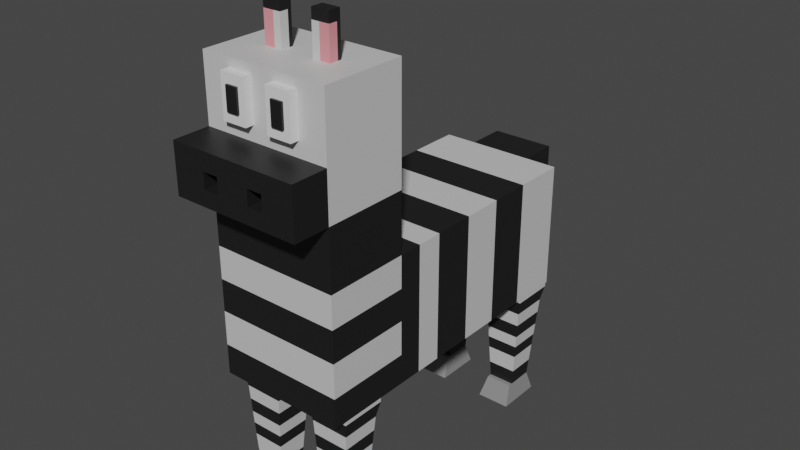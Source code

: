 # Source: Zebra.blend  (saved by Blender 2.91.10; exported with 4.5.12 LTS)
import bpy
from mathutils import Matrix  # noqa: F401  (used for matrix-valued properties, if any)

bpy.ops.wm.read_factory_settings(use_empty=True)
scene = bpy.context.scene
scene.name = 'Scene'

# ---- collections
col_collection = bpy.data.collections.new('Collection'); scene.collection.children.link(col_collection)

# ---- materials (node trees are filled in below, after node groups)
mat_material_001 = bpy.data.materials.new('Material.001')
mat_material_001.use_transparent_shadow = False
mat_material_002 = bpy.data.materials.new('Material.002')
mat_material_002.use_transparent_shadow = False
mat_material_004 = bpy.data.materials.new('Material.004')
mat_material_004.use_transparent_shadow = False
mat_material_003 = bpy.data.materials.new('Material.003')
mat_material_003.use_transparent_shadow = False
mat_material_005 = bpy.data.materials.new('Material.005')
mat_material_005.use_transparent_shadow = False

# ---- material node trees
mat_material_001.use_nodes = True; mat_material_001.node_tree.nodes.clear()
_N = mat_material_001.node_tree.nodes; _L = mat_material_001.node_tree.links
n0 = _N.new('ShaderNodeBsdfPrincipled'); n0.name = 'Principled BSDF'; n0.location = (10, 300)
n0.distribution = 'GGX'
n0.subsurface_method = 'BURLEY'
n0.inputs[0].default_value = (0.01109, 0.01109, 0.01109, 1.0)
n0.inputs[3].default_value = 1.45
n0.inputs[27].default_value = (0.0, 0.0, 0.0, 1.0)
n0.inputs[28].default_value = 1.0
n1 = _N.new('ShaderNodeOutputMaterial'); n1.name = 'Material Output'; n1.location = (300, 300)
_L.new(n0.outputs[0], n1.inputs[0])
n1.is_active_output = True
mat_material_002.use_nodes = True; mat_material_002.node_tree.nodes.clear()
_N = mat_material_002.node_tree.nodes; _L = mat_material_002.node_tree.links
n0 = _N.new('ShaderNodeBsdfPrincipled'); n0.name = 'Principled BSDF'; n0.location = (10, 300)
n0.distribution = 'GGX'
n0.subsurface_method = 'BURLEY'
n0.inputs[0].default_value = (0.6267, 0.6267, 0.6267, 1.0)
n0.inputs[3].default_value = 1.45
n0.inputs[27].default_value = (0.0, 0.0, 0.0, 1.0)
n0.inputs[28].default_value = 1.0
n1 = _N.new('ShaderNodeOutputMaterial'); n1.name = 'Material Output'; n1.location = (300, 300)
_L.new(n0.outputs[0], n1.inputs[0])
n1.is_active_output = True
mat_material_004.use_nodes = True; mat_material_004.node_tree.nodes.clear()
_N = mat_material_004.node_tree.nodes; _L = mat_material_004.node_tree.links
n0 = _N.new('ShaderNodeBsdfPrincipled'); n0.name = 'Principled BSDF'; n0.location = (10, 300)
n0.distribution = 'GGX'
n0.subsurface_method = 'BURLEY'
n0.inputs[0].default_value = (0.2529, 0.2529, 0.2529, 1.0)
n0.inputs[3].default_value = 1.45
n0.inputs[27].default_value = (0.0, 0.0, 0.0, 1.0)
n0.inputs[28].default_value = 1.0
n1 = _N.new('ShaderNodeOutputMaterial'); n1.name = 'Material Output'; n1.location = (300, 300)
_L.new(n0.outputs[0], n1.inputs[0])
n1.is_active_output = True
mat_material_003.use_nodes = True; mat_material_003.node_tree.nodes.clear()
_N = mat_material_003.node_tree.nodes; _L = mat_material_003.node_tree.links
n0 = _N.new('ShaderNodeBsdfPrincipled'); n0.name = 'Principled BSDF'; n0.location = (10, 300)
n0.distribution = 'GGX'
n0.subsurface_method = 'BURLEY'
n0.inputs[3].default_value = 1.45
n0.inputs[27].default_value = (0.0, 0.0, 0.0, 1.0)
n0.inputs[28].default_value = 1.0
n1 = _N.new('ShaderNodeOutputMaterial'); n1.name = 'Material Output'; n1.location = (300, 300)
_L.new(n0.outputs[0], n1.inputs[0])
n1.is_active_output = True
mat_material_005.use_nodes = True; mat_material_005.node_tree.nodes.clear()
_N = mat_material_005.node_tree.nodes; _L = mat_material_005.node_tree.links
n0 = _N.new('ShaderNodeBsdfPrincipled'); n0.name = 'Principled BSDF'; n0.location = (10, 300)
n0.distribution = 'GGX'
n0.subsurface_method = 'BURLEY'
n0.inputs[0].default_value = (0.8, 0.2815, 0.3072, 1.0)
n0.inputs[3].default_value = 1.45
n0.inputs[27].default_value = (0.0, 0.0, 0.0, 1.0)
n0.inputs[28].default_value = 1.0
n1 = _N.new('ShaderNodeOutputMaterial'); n1.name = 'Material Output'; n1.location = (300, 300)
_L.new(n0.outputs[0], n1.inputs[0])
n1.is_active_output = True

# ---- world
world_world = bpy.data.worlds.new('World'); scene.world = world_world
world_world.use_nodes = True; world_world.node_tree.nodes.clear()
_N = world_world.node_tree.nodes; _L = world_world.node_tree.links
n0 = _N.new('ShaderNodeOutputWorld'); n0.name = 'World Output'; n0.location = (300, 300)
n1 = _N.new('ShaderNodeBackground'); n1.name = 'Background'; n1.location = (10, 300)
n1.inputs[0].default_value = (0.05088, 0.05088, 0.05088, 1.0)
_L.new(n1.outputs[0], n0.inputs[0])
n0.is_active_output = True
world_world.color = (0.05088, 0.05088, 0.05088)
world_world.use_sun_shadow = False
world_world.sun_shadow_jitter_overblur = 0.0

# ---- meshes
me_cube_001 = bpy.data.meshes.new('Cube.001')
me_cube_001.from_pydata([(-0.4883, -1.15, 2.171), (-0.4883, -1.15, 2.41), (-0.249, -1.15, 2.171), (-0.249, -1.15, 2.41), (0.2578, -1.15, 2.171), (0.2578, -1.15, 2.41), (0.4972, -1.15, 2.171), (0.4972, -1.15, 2.41), (-1.0, -1.0, -1.0), (-1.0, -1.0, 1.0), (-1.0, 1.0, -1.0), (-1.0, 1.0, 1.0), (1.0, -1.0, -1.0), (1.0, -1.0, 1.0), (1.0, 1.0, -1.0), (1.0, 1.0, 1.0), (-1.0, -1.0, 0.0), (-1.0, 1.0, 0.0), (1.0, 1.0, 0.0), (1.0, -1.0, 0.0), (0.0, 1.0, -1.0), (0.0, 1.0, 1.0), (0.0, -1.0, -1.0), (0.0, -1.0, 1.0), (0.0, -1.0, 0.0), (0.0, 1.0, 0.0), (-0.5, 1.0, -1.0), (-0.5, -1.0, 1.0), (-0.5, -1.0, 0.0), (-0.5, 1.0, 1.0), (-0.5, -1.0, -1.0), (-0.5, 1.0, 0.0), (-1.0, -1.0, 0.5), (-1.0, 1.0, 0.5), (1.0, 1.0, 0.5), (1.0, -1.0, 0.5), (0.0, -1.0, 0.5), (0.0, 1.0, 0.5), (-0.5, 1.0, 0.5), (-0.5, -1.0, 0.5), (0.5, 1.0, 1.0), (0.5, -1.0, -1.0), (0.5, 1.0, 0.0), (0.5, 1.0, -1.0), (0.5, -1.0, 1.0), (0.5, -1.0, 0.0), (0.5, -1.0, 0.5), (0.5, 1.0, 0.5), (0.0, 1.256, 1.0), (0.0, 1.256, 0.5), (0.5, 1.256, 1.0), (0.5, 1.256, 0.5), (-0.5, 1.256, 1.0), (-0.5, 1.256, 0.5), (0.0, 1.128, 1.0), (0.5, 1.128, 1.0), (0.0, 1.128, 0.5), (-0.5, 1.128, 1.0), (-0.5, 1.128, 0.5), (0.5, 1.128, 0.5), (0.0, 1.226, -0.2868), (0.2706, 1.226, -0.2868), (-0.2706, 1.226, -0.2868), (0.0, 1.157, -0.2868), (-0.2706, 1.157, -0.2868), (0.2706, 1.157, -0.2868), (-1.0, -0.4621, -1.0), (-1.0, -0.4621, 1.0), (1.0, -0.4621, -1.0), (1.0, -0.4621, 1.0), (1.0, -0.4621, 0.0), (-1.0, -0.4621, 0.0), (0.0, -0.4621, 1.0), (0.0, -0.4621, -1.0), (-0.5, -0.4621, -1.0), (-0.5, -0.4621, 1.0), (1.0, -0.4621, 0.5), (-1.0, -0.4621, 0.5), (0.5, -0.4621, 1.0), (0.5, -0.4621, -1.0), (1.0, -0.4621, 2.683), (1.0, -1.0, 2.683), (-0.5, -1.0, 2.683), (-1.0, -1.0, 2.683), (0.5, -1.0, 2.683), (0.0, -1.0, 2.683), (0.0, -0.4621, 2.683), (-0.5, -0.4621, 2.683), (0.5, -0.4621, 2.683), (-1.0, -0.4621, 2.683), (1.0, -0.4621, 3.676), (1.0, -1.0, 3.676), (-0.5, -1.0, 3.676), (-1.0, -1.0, 3.676), (0.5, -1.0, 3.676), (0.0, -1.0, 3.676), (0.0, -0.4621, 3.676), (-0.5, -0.4621, 3.676), (0.5, -0.4621, 3.676), (-1.0, -0.4621, 3.676), (0.5, -0.4621, 1.929), (-1.0, -1.0, 1.929), (-0.5, -1.0, 1.929), (1.0, -0.4621, 1.929), (1.0, -1.0, 1.929), (0.0, -1.0, 1.929), (0.5, -1.0, 1.929), (-1.0, -0.4621, 1.929), (-0.5, -0.4621, 1.929), (0.0, -0.4621, 1.929), (-0.5, -1.232, 1.929), (-0.5, -1.232, 2.683), (-1.0, -1.232, 2.683), (0.5, -1.232, 2.683), (0.0, -1.232, 2.683), (1.0, -1.232, 2.683), (0.0, -1.232, 1.929), (0.5, -1.232, 1.929), (-1.0, -1.232, 1.929), (1.0, -1.232, 1.929), (0.2578, -1.232, 2.171), (0.2578, -1.232, 2.41), (0.4972, -1.232, 2.171), (0.4972, -1.232, 2.41), (-0.4883, -1.232, 2.171), (-0.4883, -1.232, 2.41), (-0.249, -1.232, 2.171), (-0.249, -1.232, 2.41), (-1.0, -0.6316, -1.0), (1.0, -0.6316, 1.0), (1.0, -0.6316, 0.0), (0.0, -0.6316, -1.0), (-0.5, -0.6316, -1.0), (1.0, -0.6316, 0.5), (0.5, -0.6316, -1.0), (-1.0, -0.6316, 1.0), (1.0, -0.6316, -1.0), (-1.0, -0.6316, 0.0), (-1.0, -0.6316, 0.5), (1.0, -0.6316, 2.683), (-1.0, -0.6316, 2.683), (1.0, -0.6316, 3.676), (0.0, -0.6316, 3.676), (-0.5, -0.6316, 3.676), (0.5, -0.6316, 3.676), (-1.0, -0.6316, 3.676), (-1.0, -0.6316, 1.929), (1.0, -0.6316, 1.929), (-1.0, -0.8158, -1.0), (1.0, -0.8158, 1.0), (1.0, -0.8158, 0.0), (0.0, -0.8158, -1.0), (-0.5, -0.8158, -1.0), (1.0, -0.8158, 0.5), (0.5, -0.8158, -1.0), (1.0, -0.8158, 2.683), (1.0, -0.8158, 3.676), (0.0, -0.8158, 3.676), (-0.5, -0.8158, 3.676), (0.5, -0.8158, 3.676), (1.0, -0.8158, 1.929), (-1.0, -0.8158, 1.0), (1.0, -0.8158, -1.0), (-1.0, -0.8158, 0.0), (-1.0, -0.8158, 0.5), (-1.0, -0.8158, 2.683), (-1.0, -0.8158, 3.676), (-1.0, -0.8158, 1.929), (-1.0, -0.8158, 3.676), (-1.0, -0.6316, 3.676), (-0.5, -0.6316, 3.676), (-0.5, -0.8158, 3.676), (-1.0, -0.1414, 1.0), (1.0, -0.1414, -1.0), (-1.0, -0.1414, 0.0), (-1.0, -0.1414, 0.5), (-1.0, -0.1414, -1.0), (1.0, -0.1414, 1.0), (1.0, -0.1414, 0.0), (0.0, -0.1414, 1.0), (0.0, -0.1414, -1.0), (-0.5, -0.1414, -1.0), (-0.5, -0.1414, 1.0), (1.0, -0.1414, 0.5), (0.5, -0.1414, 1.0), (0.5, -0.1414, -1.0), (-1.0, 0.1274, 1.0), (1.0, 0.1274, -1.0), (-1.0, 0.1274, 0.0), (-1.0, 0.1274, 0.5), (-1.0, 0.1274, -1.0), (1.0, 0.1274, 1.0), (1.0, 0.1274, 0.0), (0.0, 0.1274, 1.0), (0.0, 0.1274, -1.0), (-0.5, 0.1274, -1.0), (-0.5, 0.1274, 1.0), (1.0, 0.1274, 0.5), (0.5, 0.1274, 1.0), (0.5, 0.1274, -1.0), (-1.0, 0.3917, 1.0), (1.0, 0.3917, -1.0), (-1.0, 0.3917, 0.0), (-1.0, 0.3917, 0.5), (-1.0, 0.3917, -1.0), (1.0, 0.3917, 1.0), (1.0, 0.3917, 0.0), (0.0, 0.3917, 1.0), (0.0, 0.3917, -1.0), (-0.5, 0.3917, -1.0), (-0.5, 0.3917, 1.0), (1.0, 0.3917, 0.5), (0.5, 0.3917, 1.0), (0.5, 0.3917, -1.0), (-1.0, 0.6638, 1.0), (1.0, 0.6638, -1.0), (-1.0, 0.6638, 0.0), (-1.0, 0.6638, 0.5), (-1.0, 0.6638, -1.0), (1.0, 0.6638, 1.0), (1.0, 0.6638, 0.0), (0.0, 0.6638, 1.0), (0.0, 0.6638, -1.0), (-0.5, 0.6638, -1.0), (-0.5, 0.6638, 1.0), (1.0, 0.6638, 0.5), (0.5, 0.6638, 1.0), (0.5, 0.6638, -1.0), (-1.0, -0.3092, -1.0), (1.0, -0.3092, 1.0), (1.0, -0.3092, 0.0), (0.0, -0.3092, 1.0), (0.0, -0.3092, -1.0), (-0.5, -0.3092, -1.0), (-0.5, -0.3092, 1.0), (1.0, -0.3092, 0.5), (0.5, -0.3092, 1.0), (0.5, -0.3092, -1.0), (-1.0, -0.3092, 1.0), (1.0, -0.3092, -1.0), (-1.0, -0.3092, 0.0), (-1.0, -0.3092, 0.5), (-1.0, 1.0, -0.5333), (1.0, 1.0, -0.5333), (1.0, -1.0, -0.5333), (-1.0, -1.0, -0.5333), (0.0, 1.0, -0.5333), (0.0, -1.0, -0.5333), (-0.5, 1.0, -0.5333), (-0.5, -1.0, -0.5333), (0.5, -1.0, -0.5333), (0.5, 1.0, -0.5333), (-1.0, -0.4621, -0.5333), (1.0, -0.4621, -0.5333), (-1.0, -0.6316, -0.5333), (1.0, -0.6316, -0.5333), (-1.0, -0.8158, -0.5333), (1.0, -0.8158, -0.5333), (1.0, -0.1414, -0.5333), (-1.0, -0.1414, -0.5333), (1.0, 0.1274, -0.5333), (-1.0, 0.1274, -0.5333), (1.0, 0.3917, -0.5333), (-1.0, 0.3917, -0.5333), (1.0, 0.6638, -0.5333), (-1.0, 0.6638, -0.5333), (-1.0, -0.3092, -0.5333), (1.0, -0.3092, -0.5333)], [], [(217, 214, 11, 33), (47, 40, 15, 34), (153, 149, 13, 35), (39, 27, 9, 32), (154, 162, 12, 41), (102, 105, 116, 110), (249, 28, 16, 245), (257, 150, 19, 244), (251, 42, 18, 243), (265, 216, 17, 242), (248, 31, 25, 246), (250, 45, 24, 247), (147, 103, 80, 139), (152, 151, 22, 30), (46, 44, 23, 36), (58, 57, 52, 53), (33, 11, 29, 38), (148, 152, 30, 8), (242, 17, 31, 248), (247, 24, 28, 249), (103, 100, 88, 80), (36, 23, 27, 39), (24, 36, 39, 28), (17, 33, 38, 31), (31, 38, 37, 25), (45, 46, 36, 24), (28, 39, 32, 16), (150, 153, 35, 19), (42, 47, 34, 18), (216, 217, 33, 17), (25, 37, 47, 42), (19, 35, 46, 45), (35, 13, 44, 46), (82, 83, 112, 111), (244, 19, 45, 250), (246, 25, 42, 251), (151, 154, 41, 22), (56, 58, 64, 63), (54, 55, 50, 48), (49, 48, 50, 51), (51, 59, 65, 61), (55, 59, 51, 50), (40, 47, 59, 55), (21, 40, 55, 54), (58, 53, 62, 64), (49, 51, 61, 60), (232, 237, 79, 73), (229, 236, 78, 69), (137, 138, 77, 71), (230, 235, 76, 70), (231, 234, 75, 72), (228, 233, 74, 66), (233, 232, 73, 74), (236, 231, 72, 78), (254, 137, 71, 252), (267, 230, 70, 253), (234, 238, 67, 75), (237, 239, 68, 79), (235, 229, 69, 76), (138, 135, 67, 77), (165, 83, 93, 166), (83, 82, 92, 93), (88, 86, 96, 98), (82, 85, 95, 92), (85, 82, 111, 114), (105, 106, 117, 116), (108, 107, 89, 87), (100, 109, 86, 88), (167, 101, 83, 165), (109, 108, 87, 86), (158, 166, 93, 92), (159, 157, 95, 94), (157, 158, 92, 95), (156, 159, 94, 91), (87, 89, 99, 97), (85, 84, 94, 95), (80, 88, 98, 90), (84, 81, 91, 94), (86, 87, 97, 96), (139, 80, 90, 141), (72, 75, 108, 109), (161, 9, 101, 167), (78, 72, 109, 100), (75, 67, 107, 108), (44, 13, 104, 106), (23, 44, 106, 105), (9, 27, 102, 101), (69, 78, 100, 103), (129, 69, 103, 147), (27, 23, 105, 102), (118, 110, 111, 112), (117, 119, 115, 113), (101, 102, 110, 118), (84, 85, 114, 113), (81, 84, 113, 115), (106, 104, 119, 117), (104, 81, 115, 119), (83, 101, 118, 112), (4, 5, 121, 120), (5, 4, 6, 7), (123, 7, 6, 122), (122, 6, 4, 120), (121, 5, 7, 123), (53, 52, 48, 49), (53, 49, 60, 62), (57, 54, 48, 52), (37, 38, 58, 56), (29, 21, 54, 57), (47, 37, 56, 59), (38, 29, 57, 58), (65, 63, 60, 61), (63, 64, 62, 60), (59, 56, 63, 65), (122, 117, 113, 123), (123, 113, 114, 116, 117, 122, 120, 121), (124, 0, 1, 125), (1, 0, 2, 3), (127, 3, 2, 126), (126, 2, 0, 124), (1, 3, 127, 125), (125, 111, 110, 124), (124, 110, 116, 114, 111, 125, 127, 126), (149, 129, 147, 160), (67, 135, 146, 107), (155, 139, 141, 156), (90, 98, 144, 141), (96, 97, 143, 142), (98, 96, 142, 144), (97, 99, 145, 143), (107, 146, 140, 89), (89, 140, 145, 99), (164, 161, 135, 138), (256, 163, 137, 254), (163, 164, 138, 137), (73, 79, 134, 131), (70, 76, 133, 130), (66, 74, 132, 128), (74, 73, 131, 132), (160, 147, 139, 155), (253, 70, 130, 255), (79, 68, 136, 134), (76, 69, 129, 133), (104, 160, 155, 81), (16, 32, 164, 163), (245, 16, 163, 256), (32, 9, 161, 164), (81, 155, 156, 91), (13, 149, 160, 104), (135, 161, 167, 146), (141, 144, 159, 156), (142, 143, 158, 157), (144, 142, 157, 159), (145, 166, 168, 169), (146, 167, 165, 140), (140, 165, 166, 145), (131, 134, 154, 151), (130, 133, 153, 150), (128, 132, 152, 148), (132, 131, 151, 152), (255, 130, 150, 257), (134, 136, 162, 154), (133, 129, 149, 153), (170, 169, 168, 171), (158, 143, 170, 171), (143, 145, 169, 170), (166, 158, 171, 168), (197, 191, 177, 183), (199, 187, 173, 185), (196, 186, 172, 182), (260, 192, 178, 258), (198, 193, 179, 184), (195, 194, 180, 181), (190, 195, 181, 176), (193, 196, 182, 179), (192, 197, 183, 178), (191, 198, 184, 177), (194, 199, 185, 180), (240, 241, 175, 174), (266, 240, 174, 259), (241, 238, 172, 175), (208, 213, 199, 194), (205, 212, 198, 191), (206, 211, 197, 192), (207, 210, 196, 193), (204, 209, 195, 190), (209, 208, 194, 195), (212, 207, 193, 198), (262, 206, 192, 260), (210, 200, 186, 196), (213, 201, 187, 199), (211, 205, 191, 197), (174, 175, 189, 188), (259, 174, 188, 261), (175, 172, 186, 189), (225, 219, 205, 211), (227, 215, 201, 213), (224, 214, 200, 210), (264, 220, 206, 262), (226, 221, 207, 212), (223, 222, 208, 209), (218, 223, 209, 204), (221, 224, 210, 207), (220, 225, 211, 206), (219, 226, 212, 205), (222, 227, 213, 208), (188, 189, 203, 202), (261, 188, 202, 263), (189, 186, 200, 203), (20, 43, 227, 222), (15, 40, 226, 219), (18, 34, 225, 220), (21, 29, 224, 221), (10, 26, 223, 218), (26, 20, 222, 223), (40, 21, 221, 226), (243, 18, 220, 264), (29, 11, 214, 224), (43, 14, 215, 227), (34, 15, 219, 225), (202, 203, 217, 216), (263, 202, 216, 265), (203, 200, 214, 217), (77, 67, 238, 241), (252, 71, 240, 266), (71, 77, 241, 240), (183, 177, 229, 235), (185, 173, 239, 237), (182, 172, 238, 234), (258, 178, 230, 267), (184, 179, 231, 236), (181, 180, 232, 233), (176, 181, 233, 228), (179, 182, 234, 231), (178, 183, 235, 230), (177, 184, 236, 229), (180, 185, 237, 232), (173, 258, 267, 239), (66, 252, 266, 228), (204, 263, 265, 218), (14, 243, 264, 215), (190, 261, 263, 204), (215, 264, 262, 201), (176, 259, 261, 190), (201, 262, 260, 187), (228, 266, 259, 176), (187, 260, 258, 173), (136, 255, 257, 162), (8, 245, 256, 148), (68, 253, 255, 136), (148, 256, 254, 128), (239, 267, 253, 68), (128, 254, 252, 66), (20, 246, 251, 43), (12, 244, 250, 41), (22, 247, 249, 30), (10, 242, 248, 26), (41, 250, 247, 22), (26, 248, 246, 20), (218, 265, 242, 10), (43, 251, 243, 14), (162, 257, 244, 12), (30, 249, 245, 8)])
me_cube_001.polygons.foreach_set('material_index', [1, 1, 1, 1, 0, 0, 1, 1, 1, 1, 1, 1, 1, 0, 1, 0, 1, 0, 1, 1, 1, 1, 0, 0, 0, 0, 0, 0, 0, 1, 0, 0, 1, 0, 1, 1, 0, 0, 0, 0, 0, 0, 0, 0, 0, 0, 0, 0, 0, 0, 0, 0, 0, 0, 1, 0, 0, 0, 0, 1, 1, 1, 1, 1, 0, 0, 1, 1, 1, 1, 1, 1, 1, 1, 1, 1, 1, 1, 1, 1, 0, 0, 0, 0, 0, 0, 0, 0, 0, 0, 0, 0, 0, 0, 0, 0, 0, 0, 0, 0, 0, 0, 0, 0, 0, 0, 0, 0, 0, 0, 0, 0, 0, 0, 0, 0, 0, 0, 0, 0, 0, 0, 0, 0, 1, 1, 1, 1, 1, 1, 1, 1, 1, 0, 0, 0, 0, 0, 1, 1, 0, 1, 1, 0, 1, 1, 1, 0, 0, 1, 1, 1, 0, 1, 1, 0, 0, 0, 0, 1, 0, 1, 1, 1, 0, 1, 0, 0, 0, 0, 0, 0, 0, 0, 0, 0, 0, 1, 1, 1, 1, 1, 1, 1, 1, 1, 1, 1, 1, 1, 1, 0, 0, 0, 0, 0, 0, 0, 0, 0, 0, 0, 0, 0, 0, 1, 1, 1, 1, 1, 1, 1, 0, 1, 1, 1, 1, 1, 1, 0, 0, 0, 0, 0, 0, 1, 1, 1, 1, 1, 1, 1, 1, 1, 1, 1, 1, 0, 0, 1, 1, 0, 0, 1, 1, 0, 0, 0, 0, 0, 0, 0, 0, 0, 0, 0, 0, 0, 1, 0, 0, 0])
_uv = me_cube_001.uv_layers.new(name='UVMap')
_uv.uv.foreach_set('vector', [0.5625, 0.208, 0.625, 0.208, 0.625, 0.25, 0.5625, 0.25, 0.5625, 0.4375, 0.625, 0.4375, 0.625, 0.5, 0.5625, 0.5, 0.5625, 0.727, 0.625, 0.727, 0.625, 0.75, 0.5625, 0.75, 0.5625, 0.9375, 0.625, 0.9375, 0.625, 1.0, 0.5625, 1.0, 0.3125, 0.727, 0.375, 0.727, 0.375, 0.75, 0.3125, 0.75, 0.625, 0.9375, 0.625, 0.875, 0.625, 0.875, 0.625, 0.9375, 0.4333, 0.9375, 0.5, 0.9375, 0.5, 1.0, 0.4333, 1.0, 0.4333, 0.727, 0.5, 0.727, 0.5, 0.75, 0.4333, 0.75, 0.4333, 0.4375, 0.5, 0.4375, 0.5, 0.5, 0.4333, 0.5, 0.4333, 0.208, 0.5, 0.208, 0.5, 0.25, 0.4333, 0.25, 0.4333, 0.3125, 0.5, 0.3125, 0.5, 0.375, 0.4333, 0.375, 0.4333, 0.8125, 0.5, 0.8125, 0.5, 0.875, 0.4333, 0.875, 0.625, 0.7039, 0.625, 0.6828, 0.625, 0.6828, 0.625, 0.7039, 0.1875, 0.727, 0.25, 0.727, 0.25, 0.75, 0.1875, 0.75, 0.5625, 0.8125, 0.625, 0.8125, 0.625, 0.875, 0.5625, 0.875, 0.5625, 0.3125, 0.625, 0.3125, 0.625, 0.3125, 0.5625, 0.3125, 0.5625, 0.25, 0.625, 0.25, 0.625, 0.3125, 0.5625, 0.3125, 0.125, 0.727, 0.1875, 0.727, 0.1875, 0.75, 0.125, 0.75, 0.4333, 0.25, 0.5, 0.25, 0.5, 0.3125, 0.4333, 0.3125, 0.4333, 0.875, 0.5, 0.875, 0.5, 0.9375, 0.4333, 0.9375, 0.625, 0.6828, 0.6875, 0.6828, 0.6875, 0.6828, 0.625, 0.6828, 0.5625, 0.875, 0.625, 0.875, 0.625, 0.9375, 0.5625, 0.9375, 0.5, 0.875, 0.5625, 0.875, 0.5625, 0.9375, 0.5, 0.9375, 0.5, 0.25, 0.5625, 0.25, 0.5625, 0.3125, 0.5, 0.3125, 0.5, 0.3125, 0.5625, 0.3125, 0.5625, 0.375, 0.5, 0.375, 0.5, 0.8125, 0.5625, 0.8125, 0.5625, 0.875, 0.5, 0.875, 0.5, 0.9375, 0.5625, 0.9375, 0.5625, 1.0, 0.5, 1.0, 0.5, 0.727, 0.5625, 0.727, 0.5625, 0.75, 0.5, 0.75, 0.5, 0.4375, 0.5625, 0.4375, 0.5625, 0.5, 0.5, 0.5, 0.5, 0.208, 0.5625, 0.208, 0.5625, 0.25, 0.5, 0.25, 0.5, 0.375, 0.5625, 0.375, 0.5625, 0.4375, 0.5, 0.4375, 0.5, 0.75, 0.5625, 0.75, 0.5625, 0.8125, 0.5, 0.8125, 0.5625, 0.75, 0.625, 0.75, 0.625, 0.8125, 0.5625, 0.8125, 0.625, 0.9375, 0.625, 1.0, 0.625, 1.0, 0.625, 0.9375, 0.4333, 0.75, 0.5, 0.75, 0.5, 0.8125, 0.4333, 0.8125, 0.4333, 0.375, 0.5, 0.375, 0.5, 0.4375, 0.4333, 0.4375, 0.25, 0.727, 0.3125, 0.727, 0.3125, 0.75, 0.25, 0.75, 0.5625, 0.375, 0.5625, 0.3125, 0.5625, 0.3125, 0.5625, 0.375, 0.75, 0.5, 0.6875, 0.5, 0.6875, 0.5, 0.75, 0.5, 0.5625, 0.375, 0.625, 0.375, 0.625, 0.4375, 0.5625, 0.4375, 0.5625, 0.4375, 0.5625, 0.4375, 0.5625, 0.4375, 0.5625, 0.4375, 0.625, 0.4375, 0.5625, 0.4375, 0.5625, 0.4375, 0.625, 0.4375, 0.625, 0.4375, 0.5625, 0.4375, 0.5625, 0.4375, 0.625, 0.4375, 0.75, 0.5, 0.6875, 0.5, 0.6875, 0.5, 0.75, 0.5, 0.5625, 0.3125, 0.5625, 0.3125, 0.5625, 0.3125, 0.5625, 0.3125, 0.5625, 0.375, 0.5625, 0.4375, 0.5625, 0.4375, 0.5625, 0.375, 0.25, 0.6636, 0.3125, 0.6636, 0.3125, 0.6828, 0.25, 0.6828, 0.625, 0.6636, 0.6875, 0.6636, 0.6875, 0.6828, 0.625, 0.6828, 0.5, 0.04605, 0.5625, 0.04605, 0.5625, 0.06724, 0.5, 0.06724, 0.5, 0.6636, 0.5625, 0.6636, 0.5625, 0.6828, 0.5, 0.6828, 0.75, 0.6636, 0.8125, 0.6636, 0.8125, 0.6828, 0.75, 0.6828, 0.125, 0.6636, 0.1875, 0.6636, 0.1875, 0.6828, 0.125, 0.6828, 0.1875, 0.6636, 0.25, 0.6636, 0.25, 0.6828, 0.1875, 0.6828, 0.6875, 0.6636, 0.75, 0.6636, 0.75, 0.6828, 0.6875, 0.6828, 0.4333, 0.04605, 0.5, 0.04605, 0.5, 0.06724, 0.4333, 0.06724, 0.4333, 0.6636, 0.5, 0.6636, 0.5, 0.6828, 0.4333, 0.6828, 0.8125, 0.6636, 0.875, 0.6636, 0.875, 0.6828, 0.8125, 0.6828, 0.3125, 0.6636, 0.375, 0.6636, 0.375, 0.6828, 0.3125, 0.6828, 0.5625, 0.6636, 0.625, 0.6636, 0.625, 0.6828, 0.5625, 0.6828, 0.5625, 0.04605, 0.625, 0.04605, 0.625, 0.06724, 0.5625, 0.06724, 0.625, 0.02303, 0.625, 0.0, 0.625, 0.0, 0.625, 0.02303, 0.625, 1.0, 0.625, 0.9375, 0.625, 0.9375, 0.625, 1.0, 0.6875, 0.6828, 0.75, 0.6828, 0.75, 0.6828, 0.6875, 0.6828, 0.625, 0.9375, 0.625, 0.875, 0.625, 0.875, 0.625, 0.9375, 0.625, 0.875, 0.625, 0.9375, 0.625, 0.9375, 0.625, 0.875, 0.625, 0.875, 0.625, 0.8125, 0.625, 0.8125, 0.625, 0.875, 0.8125, 0.6828, 0.875, 0.6828, 0.875, 0.6828, 0.8125, 0.6828, 0.6875, 0.6828, 0.75, 0.6828, 0.75, 0.6828, 0.6875, 0.6828, 0.625, 0.02303, 0.625, 0.0, 0.625, 0.0, 0.625, 0.02303, 0.75, 0.6828, 0.8125, 0.6828, 0.8125, 0.6828, 0.75, 0.6828, 0.8125, 0.727, 0.875, 0.727, 0.875, 0.75, 0.8125, 0.75, 0.6875, 0.727, 0.75, 0.727, 0.75, 0.75, 0.6875, 0.75, 0.75, 0.727, 0.8125, 0.727, 0.8125, 0.75, 0.75, 0.75, 0.625, 0.727, 0.6875, 0.727, 0.6875, 0.75, 0.625, 0.75, 0.8125, 0.6828, 0.875, 0.6828, 0.875, 0.6828, 0.8125, 0.6828, 0.625, 0.875, 0.625, 0.8125, 0.625, 0.8125, 0.625, 0.875, 0.625, 0.6828, 0.6875, 0.6828, 0.6875, 0.6828, 0.625, 0.6828, 0.625, 0.8125, 0.625, 0.75, 0.625, 0.75, 0.625, 0.8125, 0.75, 0.6828, 0.8125, 0.6828, 0.8125, 0.6828, 0.75, 0.6828, 0.625, 0.7039, 0.625, 0.6828, 0.625, 0.6828, 0.625, 0.7039, 0.75, 0.6828, 0.8125, 0.6828, 0.8125, 0.6828, 0.75, 0.6828, 0.625, 0.02303, 0.625, 0.0, 0.625, 0.0, 0.625, 0.02303, 0.6875, 0.6828, 0.75, 0.6828, 0.75, 0.6828, 0.6875, 0.6828, 0.8125, 0.6828, 0.875, 0.6828, 0.875, 0.6828, 0.8125, 0.6828, 0.625, 0.8125, 0.625, 0.75, 0.625, 0.75, 0.625, 0.8125, 0.625, 0.875, 0.625, 0.8125, 0.625, 0.8125, 0.625, 0.875, 0.625, 1.0, 0.625, 0.9375, 0.625, 0.9375, 0.625, 1.0, 0.625, 0.6828, 0.6875, 0.6828, 0.6875, 0.6828, 0.625, 0.6828, 0.625, 0.7039, 0.625, 0.6828, 0.625, 0.6828, 0.625, 0.7039, 0.625, 0.9375, 0.625, 0.875, 0.625, 0.875, 0.625, 0.9375, 0.625, 1.0, 0.625, 0.9375, 0.625, 0.9375, 0.625, 1.0, 0.625, 0.8125, 0.625, 0.75, 0.625, 0.75, 0.625, 0.8125, 0.625, 1.0, 0.625, 0.9375, 0.625, 0.9375, 0.625, 1.0, 0.625, 0.8125, 0.625, 0.875, 0.625, 0.875, 0.625, 0.8125, 0.625, 0.75, 0.625, 0.8125, 0.625, 0.8125, 0.625, 0.75, 0.625, 0.8125, 0.625, 0.75, 0.625, 0.75, 0.625, 0.8125, 0.625, 0.75, 0.625, 0.75, 0.625, 0.75, 0.625, 0.75, 0.625, 0.0, 0.625, 0.0, 0.625, 0.0, 0.625, 0.0, 0.375, 0.25, 0.625, 0.25, 0.625, 0.04011, 0.375, 0.04011, 0.625, 0.25, 0.375, 0.25, 0.375, 0.5, 0.625, 0.5, 0.625, 0.7099, 0.625, 0.5, 0.375, 0.5, 0.375, 0.7099, 0.375, 0.7099, 0.375, 0.5, 0.125, 0.5, 0.125, 0.7099, 0.875, 0.7099, 0.875, 0.5, 0.625, 0.5, 0.625, 0.7099, 0.5625, 0.3125, 0.625, 0.3125, 0.625, 0.375, 0.5625, 0.375, 0.5625, 0.3125, 0.5625, 0.375, 0.5625, 0.375, 0.5625, 0.3125, 0.8125, 0.5, 0.75, 0.5, 0.75, 0.5, 0.8125, 0.5, 0.5625, 0.375, 0.5625, 0.3125, 0.5625, 0.3125, 0.5625, 0.375, 0.8125, 0.5, 0.75, 0.5, 0.75, 0.5, 0.8125, 0.5, 0.5625, 0.4375, 0.5625, 0.375, 0.5625, 0.375, 0.5625, 0.4375, 0.5625, 0.3125, 0.625, 0.3125, 0.625, 0.3125, 0.5625, 0.3125, 0.5625, 0.4375, 0.5625, 0.375, 0.5625, 0.375, 0.5625, 0.4375, 0.5625, 0.375, 0.5625, 0.3125, 0.5625, 0.3125, 0.5625, 0.375, 0.5625, 0.4375, 0.5625, 0.375, 0.5625, 0.375, 0.5625, 0.4375, 0.625, 0.8129, 0.625, 0.8125, 0.625, 0.8125, 0.625, 0.8129, 0.625, 0.8129, 0.625, 0.8125, 0.625, 0.875, 0.625, 0.875, 0.625, 0.8125, 0.625, 0.8129, 0.625, 0.8428, 0.625, 0.8428, 0.375, 0.04011, 0.375, 0.25, 0.625, 0.25, 0.625, 0.04011, 0.625, 0.25, 0.375, 0.25, 0.375, 0.5, 0.625, 0.5, 0.625, 0.7099, 0.625, 0.5, 0.375, 0.5, 0.375, 0.7099, 0.375, 0.7099, 0.375, 0.5, 0.125, 0.5, 0.125, 0.7099, 0.875, 0.5, 0.625, 0.5, 0.625, 0.7099, 0.875, 0.7099, 0.625, 0.936, 0.625, 0.9375, 0.625, 0.9375, 0.625, 0.936, 0.625, 0.936, 0.625, 0.9375, 0.625, 0.875, 0.625, 0.875, 0.625, 0.9375, 0.625, 0.936, 0.625, 0.9061, 0.625, 0.9061, 0.625, 0.727, 0.625, 0.7039, 0.625, 0.7039, 0.625, 0.727, 0.625, 0.06724, 0.625, 0.04605, 0.625, 0.04605, 0.625, 0.06724, 0.625, 0.727, 0.625, 0.7039, 0.625, 0.7039, 0.625, 0.727, 0.625, 0.6828, 0.6875, 0.6828, 0.6875, 0.7039, 0.625, 0.7039, 0.75, 0.6828, 0.8125, 0.6828, 0.8125, 0.7039, 0.75, 0.7039, 0.6875, 0.6828, 0.75, 0.6828, 0.75, 0.7039, 0.6875, 0.7039, 0.8125, 0.6828, 0.875, 0.6828, 0.875, 0.7039, 0.8125, 0.7039, 0.625, 0.06724, 0.625, 0.04605, 0.625, 0.04605, 0.625, 0.06724, 0.625, 0.06724, 0.625, 0.04605, 0.625, 0.04605, 0.625, 0.06724, 0.5625, 0.02303, 0.625, 0.02303, 0.625, 0.04605, 0.5625, 0.04605, 0.4333, 0.02303, 0.5, 0.02303, 0.5, 0.04605, 0.4333, 0.04605, 0.5, 0.02303, 0.5625, 0.02303, 0.5625, 0.04605, 0.5, 0.04605, 0.25, 0.6828, 0.3125, 0.6828, 0.3125, 0.7039, 0.25, 0.7039, 0.5, 0.6828, 0.5625, 0.6828, 0.5625, 0.7039, 0.5, 0.7039, 0.125, 0.6828, 0.1875, 0.6828, 0.1875, 0.7039, 0.125, 0.7039, 0.1875, 0.6828, 0.25, 0.6828, 0.25, 0.7039, 0.1875, 0.7039, 0.625, 0.727, 0.625, 0.7039, 0.625, 0.7039, 0.625, 0.727, 0.4333, 0.6828, 0.5, 0.6828, 0.5, 0.7039, 0.4333, 0.7039, 0.3125, 0.6828, 0.375, 0.6828, 0.375, 0.7039, 0.3125, 0.7039, 0.5625, 0.6828, 0.625, 0.6828, 0.625, 0.7039, 0.5625, 0.7039, 0.625, 0.75, 0.625, 0.727, 0.625, 0.727, 0.625, 0.75, 0.5, 0.0, 0.5625, 0.0, 0.5625, 0.02303, 0.5, 0.02303, 0.4333, 0.0, 0.5, 0.0, 0.5, 0.02303, 0.4333, 0.02303, 0.5625, 0.0, 0.625, 0.0, 0.625, 0.02303, 0.5625, 0.02303, 0.625, 0.75, 0.625, 0.727, 0.625, 0.727, 0.625, 0.75, 0.625, 0.75, 0.625, 0.727, 0.625, 0.727, 0.625, 0.75, 0.625, 0.04605, 0.625, 0.02303, 0.625, 0.02303, 0.625, 0.04605, 0.625, 0.7039, 0.6875, 0.7039, 0.6875, 0.727, 0.625, 0.727, 0.75, 0.7039, 0.8125, 0.7039, 0.8125, 0.727, 0.75, 0.727, 0.6875, 0.7039, 0.75, 0.7039, 0.75, 0.727, 0.6875, 0.727, 0.625, 0.04605, 0.625, 0.02303, 0.625, 0.02303, 0.625, 0.04605, 0.625, 0.04605, 0.625, 0.02303, 0.625, 0.02303, 0.625, 0.04605, 0.625, 0.04605, 0.625, 0.02303, 0.625, 0.02303, 0.625, 0.04605, 0.25, 0.7039, 0.3125, 0.7039, 0.3125, 0.727, 0.25, 0.727, 0.5, 0.7039, 0.5625, 0.7039, 0.5625, 0.727, 0.5, 0.727, 0.125, 0.7039, 0.1875, 0.7039, 0.1875, 0.727, 0.125, 0.727, 0.1875, 0.7039, 0.25, 0.7039, 0.25, 0.727, 0.1875, 0.727, 0.4333, 0.7039, 0.5, 0.7039, 0.5, 0.727, 0.4333, 0.727, 0.3125, 0.7039, 0.375, 0.7039, 0.375, 0.727, 0.3125, 0.727, 0.5625, 0.7039, 0.625, 0.7039, 0.625, 0.727, 0.5625, 0.727, 0.8125, 0.7039, 0.875, 0.7039, 0.875, 0.727, 0.8125, 0.727, 0.8125, 0.727, 0.8125, 0.7039, 0.8125, 0.7039, 0.8125, 0.727, 0.8125, 0.7039, 0.875, 0.7039, 0.875, 0.7039, 0.8125, 0.7039, 0.875, 0.727, 0.8125, 0.727, 0.8125, 0.727, 0.875, 0.727, 0.5625, 0.6091, 0.625, 0.6091, 0.625, 0.6427, 0.5625, 0.6427, 0.3125, 0.6091, 0.375, 0.6091, 0.375, 0.6427, 0.3125, 0.6427, 0.8125, 0.6091, 0.875, 0.6091, 0.875, 0.6427, 0.8125, 0.6427, 0.4333, 0.6091, 0.5, 0.6091, 0.5, 0.6427, 0.4333, 0.6427, 0.6875, 0.6091, 0.75, 0.6091, 0.75, 0.6427, 0.6875, 0.6427, 0.1875, 0.6091, 0.25, 0.6091, 0.25, 0.6427, 0.1875, 0.6427, 0.125, 0.6091, 0.1875, 0.6091, 0.1875, 0.6427, 0.125, 0.6427, 0.75, 0.6091, 0.8125, 0.6091, 0.8125, 0.6427, 0.75, 0.6427, 0.5, 0.6091, 0.5625, 0.6091, 0.5625, 0.6427, 0.5, 0.6427, 0.625, 0.6091, 0.6875, 0.6091, 0.6875, 0.6427, 0.625, 0.6427, 0.25, 0.6091, 0.3125, 0.6091, 0.3125, 0.6427, 0.25, 0.6427, 0.5, 0.08635, 0.5625, 0.08635, 0.5625, 0.1073, 0.5, 0.1073, 0.4333, 0.08635, 0.5, 0.08635, 0.5, 0.1073, 0.4333, 0.1073, 0.5625, 0.08635, 0.625, 0.08635, 0.625, 0.1073, 0.5625, 0.1073, 0.25, 0.576, 0.3125, 0.576, 0.3125, 0.6091, 0.25, 0.6091, 0.625, 0.576, 0.6875, 0.576, 0.6875, 0.6091, 0.625, 0.6091, 0.5, 0.576, 0.5625, 0.576, 0.5625, 0.6091, 0.5, 0.6091, 0.75, 0.576, 0.8125, 0.576, 0.8125, 0.6091, 0.75, 0.6091, 0.125, 0.576, 0.1875, 0.576, 0.1875, 0.6091, 0.125, 0.6091, 0.1875, 0.576, 0.25, 0.576, 0.25, 0.6091, 0.1875, 0.6091, 0.6875, 0.576, 0.75, 0.576, 0.75, 0.6091, 0.6875, 0.6091, 0.4333, 0.576, 0.5, 0.576, 0.5, 0.6091, 0.4333, 0.6091, 0.8125, 0.576, 0.875, 0.576, 0.875, 0.6091, 0.8125, 0.6091, 0.3125, 0.576, 0.375, 0.576, 0.375, 0.6091, 0.3125, 0.6091, 0.5625, 0.576, 0.625, 0.576, 0.625, 0.6091, 0.5625, 0.6091, 0.5, 0.1073, 0.5625, 0.1073, 0.5625, 0.1409, 0.5, 0.1409, 0.4333, 0.1073, 0.5, 0.1073, 0.5, 0.1409, 0.4333, 0.1409, 0.5625, 0.1073, 0.625, 0.1073, 0.625, 0.1409, 0.5625, 0.1409, 0.5625, 0.542, 0.625, 0.542, 0.625, 0.576, 0.5625, 0.576, 0.3125, 0.542, 0.375, 0.542, 0.375, 0.576, 0.3125, 0.576, 0.8125, 0.542, 0.875, 0.542, 0.875, 0.576, 0.8125, 0.576, 0.4333, 0.542, 0.5, 0.542, 0.5, 0.576, 0.4333, 0.576, 0.6875, 0.542, 0.75, 0.542, 0.75, 0.576, 0.6875, 0.576, 0.1875, 0.542, 0.25, 0.542, 0.25, 0.576, 0.1875, 0.576, 0.125, 0.542, 0.1875, 0.542, 0.1875, 0.576, 0.125, 0.576, 0.75, 0.542, 0.8125, 0.542, 0.8125, 0.576, 0.75, 0.576, 0.5, 0.542, 0.5625, 0.542, 0.5625, 0.576, 0.5, 0.576, 0.625, 0.542, 0.6875, 0.542, 0.6875, 0.576, 0.625, 0.576, 0.25, 0.542, 0.3125, 0.542, 0.3125, 0.576, 0.25, 0.576, 0.5, 0.1409, 0.5625, 0.1409, 0.5625, 0.174, 0.5, 0.174, 0.4333, 0.1409, 0.5, 0.1409, 0.5, 0.174, 0.4333, 0.174, 0.5625, 0.1409, 0.625, 0.1409, 0.625, 0.174, 0.5625, 0.174, 0.25, 0.5, 0.3125, 0.5, 0.3125, 0.542, 0.25, 0.542, 0.625, 0.5, 0.6875, 0.5, 0.6875, 0.542, 0.625, 0.542, 0.5, 0.5, 0.5625, 0.5, 0.5625, 0.542, 0.5, 0.542, 0.75, 0.5, 0.8125, 0.5, 0.8125, 0.542, 0.75, 0.542, 0.125, 0.5, 0.1875, 0.5, 0.1875, 0.542, 0.125, 0.542, 0.1875, 0.5, 0.25, 0.5, 0.25, 0.542, 0.1875, 0.542, 0.6875, 0.5, 0.75, 0.5, 0.75, 0.542, 0.6875, 0.542, 0.4333, 0.5, 0.5, 0.5, 0.5, 0.542, 0.4333, 0.542, 0.8125, 0.5, 0.875, 0.5, 0.875, 0.542, 0.8125, 0.542, 0.3125, 0.5, 0.375, 0.5, 0.375, 0.542, 0.3125, 0.542, 0.5625, 0.5, 0.625, 0.5, 0.625, 0.542, 0.5625, 0.542, 0.5, 0.174, 0.5625, 0.174, 0.5625, 0.208, 0.5, 0.208, 0.4333, 0.174, 0.5, 0.174, 0.5, 0.208, 0.4333, 0.208, 0.5625, 0.174, 0.625, 0.174, 0.625, 0.208, 0.5625, 0.208, 0.5625, 0.06724, 0.625, 0.06724, 0.625, 0.08635, 0.5625, 0.08635, 0.4333, 0.06724, 0.5, 0.06724, 0.5, 0.08635, 0.4333, 0.08635, 0.5, 0.06724, 0.5625, 0.06724, 0.5625, 0.08635, 0.5, 0.08635, 0.5625, 0.6427, 0.625, 0.6427, 0.625, 0.6636, 0.5625, 0.6636, 0.3125, 0.6427, 0.375, 0.6427, 0.375, 0.6636, 0.3125, 0.6636, 0.8125, 0.6427, 0.875, 0.6427, 0.875, 0.6636, 0.8125, 0.6636, 0.4333, 0.6427, 0.5, 0.6427, 0.5, 0.6636, 0.4333, 0.6636, 0.6875, 0.6427, 0.75, 0.6427, 0.75, 0.6636, 0.6875, 0.6636, 0.1875, 0.6427, 0.25, 0.6427, 0.25, 0.6636, 0.1875, 0.6636, 0.125, 0.6427, 0.1875, 0.6427, 0.1875, 0.6636, 0.125, 0.6636, 0.75, 0.6427, 0.8125, 0.6427, 0.8125, 0.6636, 0.75, 0.6636, 0.5, 0.6427, 0.5625, 0.6427, 0.5625, 0.6636, 0.5, 0.6636, 0.625, 0.6427, 0.6875, 0.6427, 0.6875, 0.6636, 0.625, 0.6636, 0.25, 0.6427, 0.3125, 0.6427, 0.3125, 0.6636, 0.25, 0.6636, 0.375, 0.6427, 0.4333, 0.6427, 0.4333, 0.6636, 0.375, 0.6636, 0.375, 0.06724, 0.4333, 0.06724, 0.4333, 0.08635, 0.375, 0.08635, 0.375, 0.174, 0.4333, 0.174, 0.4333, 0.208, 0.375, 0.208, 0.375, 0.5, 0.4333, 0.5, 0.4333, 0.542, 0.375, 0.542, 0.375, 0.1409, 0.4333, 0.1409, 0.4333, 0.174, 0.375, 0.174, 0.375, 0.542, 0.4333, 0.542, 0.4333, 0.576, 0.375, 0.576, 0.375, 0.1073, 0.4333, 0.1073, 0.4333, 0.1409, 0.375, 0.1409, 0.375, 0.576, 0.4333, 0.576, 0.4333, 0.6091, 0.375, 0.6091, 0.375, 0.08635, 0.4333, 0.08635, 0.4333, 0.1073, 0.375, 0.1073, 0.375, 0.6091, 0.4333, 0.6091, 0.4333, 0.6427, 0.375, 0.6427, 0.375, 0.7039, 0.4333, 0.7039, 0.4333, 0.727, 0.375, 0.727, 0.375, 0.0, 0.4333, 0.0, 0.4333, 0.02303, 0.375, 0.02303, 0.375, 0.6828, 0.4333, 0.6828, 0.4333, 0.7039, 0.375, 0.7039, 0.375, 0.02303, 0.4333, 0.02303, 0.4333, 0.04605, 0.375, 0.04605, 0.375, 0.6636, 0.4333, 0.6636, 0.4333, 0.6828, 0.375, 0.6828, 0.375, 0.04605, 0.4333, 0.04605, 0.4333, 0.06724, 0.375, 0.06724, 0.375, 0.375, 0.4333, 0.375, 0.4333, 0.4375, 0.375, 0.4375, 0.375, 0.75, 0.4333, 0.75, 0.4333, 0.8125, 0.375, 0.8125, 0.375, 0.875, 0.4333, 0.875, 0.4333, 0.9375, 0.375, 0.9375, 0.375, 0.25, 0.4333, 0.25, 0.4333, 0.3125, 0.375, 0.3125, 0.375, 0.8125, 0.4333, 0.8125, 0.4333, 0.875, 0.375, 0.875, 0.375, 0.3125, 0.4333, 0.3125, 0.4333, 0.375, 0.375, 0.375, 0.375, 0.208, 0.4333, 0.208, 0.4333, 0.25, 0.375, 0.25, 0.375, 0.4375, 0.4333, 0.4375, 0.4333, 0.5, 0.375, 0.5, 0.375, 0.727, 0.4333, 0.727, 0.4333, 0.75, 0.375, 0.75, 0.375, 0.9375, 0.4333, 0.9375, 0.4333, 1.0, 0.375, 1.0])
me_cube_001.materials.append(mat_material_001)
me_cube_001.materials.append(mat_material_002)
me_cube_001.use_remesh_fix_poles = True
me_cube_001.use_remesh_preserve_attributes = False
me_cube_001.use_mirror_vertex_groups = False
me_cube_001.update()
me_cube_002 = bpy.data.meshes.new('Cube.002')
me_cube_002.from_pydata([(-0.5687, -1.0, -1.0), (-0.3582, -0.9158, -0.768), (-0.5687, 1.0, -1.0), (1.221, -0.9158, -0.768), (1.431, -1.0, -1.0), (1.221, 0.6632, -0.768), (1.431, 1.0, -1.0), (-0.3582, 0.6632, -0.768), (-0.6921, -1.123, 0.268), (-0.6921, 1.123, 0.268), (1.555, 1.123, 0.268), (1.555, -1.123, 0.268), (0.04859, -0.3827, 1.0), (0.04859, 0.3827, 1.0), (0.814, -0.3827, 1.0), (0.814, 0.3827, 1.0), (-0.6921, -1.123, 0.268), (-0.6921, 1.123, 0.268), (1.555, 1.123, 0.268), (1.555, -1.123, 0.268), (-0.3582, -0.9158, -0.768), (1.221, -0.9158, -0.768), (-0.3582, -0.9158, -0.768), (1.221, -0.9158, -0.768), (-0.5687, -1.549, -1.0), (1.431, -1.549, -1.0), (1.431, -1.549, -1.0), (-0.5687, -1.549, -1.0), (1.431, -1.549, -1.0), (1.431, -1.549, -1.0), (1.221, -0.9158, -0.768), (-0.3582, -0.9158, -0.768), (-0.5687, -1.178, -1.001), (-0.36, -1.178, -0.7695), (1.223, -1.178, -0.7695), (1.431, -1.178, -1.001), (1.431, -1.728, -1.001), (1.431, -1.728, -1.001), (-0.5687, -1.728, -1.001), (1.431, -1.728, -1.001), (1.431, -1.728, -1.001), (1.431, -1.728, -1.001), (-0.5687, -1.728, -1.001), (1.016, -1.178, -0.7695), (-0.1534, -1.178, -0.7695), (1.431, -1.728, -1.001), (-0.5687, -1.728, -1.001), (-0.8889, -1.32, 0.634), (-0.8889, 1.32, 0.634), (1.751, 1.32, 0.634), (1.751, -1.32, 0.634), (-0.8812, 1.313, 0.451), (1.744, 1.313, 0.451), (1.744, -1.313, 0.451), (-0.8812, -1.313, 0.451), (1.447, -1.057, -0.06514), (1.447, 0.9754, -0.06514), (-0.5848, 0.9754, -0.06514), (-0.5848, -1.057, -0.06514), (1.352, -0.9975, -0.3606), (1.352, 0.8442, -0.3606), (-0.4895, 0.8442, -0.3606), (-0.4895, -0.9975, -0.3606), (1.282, -0.9539, -0.578), (1.282, 0.7476, -0.578), (-0.4195, 0.7476, -0.578), (-0.4195, -0.9539, -0.578), (-0.6385, -1.09, 0.1014), (1.501, -1.09, 0.1014), (1.501, 1.049, 0.1014), (-0.6385, 1.049, 0.1014), (-0.5372, -1.027, -0.2129), (1.4, -1.027, -0.2129), (1.4, 0.9098, -0.2129), (-0.5372, 0.9098, -0.2129)], [], [(0, 1, 7, 2), (11, 10, 18, 19), (9, 8, 16, 17), (8, 11, 19, 16), (2, 6, 4, 0), (10, 9, 17, 18), (68, 11, 8, 67), (69, 10, 11, 68), (70, 9, 10, 69), (67, 8, 9, 70), (47, 12, 13, 48), (48, 13, 15, 49), (49, 15, 14, 50), (50, 14, 12, 47), (15, 13, 12, 14), (2, 7, 5, 6), (6, 5, 3, 4), (28, 29, 41, 40), (1, 3, 21, 20), (20, 21, 23, 22), (30, 31, 44, 43), (3, 30, 43, 34), (4, 25, 39, 35), (0, 4, 35, 32), (29, 26, 37, 41), (31, 1, 33, 44), (3, 1, 31, 30), (25, 24, 38, 39), (4, 3, 34, 35), (35, 34, 36, 37), (33, 32, 38), (32, 35, 39, 38), (38, 36, 45, 46), (36, 38, 42, 40), (37, 36, 40, 41), (43, 44, 46, 45), (33, 38, 46, 44), (36, 34, 43, 45), (27, 28, 40, 42), (26, 4, 35, 37), (24, 27, 42, 38), (1, 0, 32, 33), (53, 50, 47, 54), (52, 49, 50, 53), (51, 48, 49, 52), (54, 47, 48, 51), (16, 54, 51, 17), (17, 51, 52, 18), (18, 52, 53, 19), (19, 53, 54, 16), (71, 58, 57, 74), (74, 57, 56, 73), (73, 56, 55, 72), (72, 55, 58, 71), (63, 59, 62, 66), (64, 60, 59, 63), (65, 61, 60, 64), (66, 62, 61, 65), (1, 66, 65, 7), (7, 65, 64, 5), (5, 64, 63, 3), (3, 63, 66, 1), (58, 67, 70, 57), (57, 70, 69, 56), (56, 69, 68, 55), (55, 68, 67, 58), (59, 72, 71, 62), (60, 73, 72, 59), (61, 74, 73, 60), (62, 71, 74, 61)])
me_cube_002.polygons.foreach_set('material_index', [2, 0, 1, 0, 2, 0, 0, 0, 0, 0, 0, 0, 0, 0, 0, 2, 2, 2, 2, 2, 2, 2, 2, 2, 2, 2, 2, 2, 2, 2, 2, 2, 2, 2, 2, 2, 2, 2, 2, 2, 2, 2, 0, 0, 0, 0, 1, 1, 1, 1, 0, 0, 0, 0, 0, 0, 0, 0, 1, 1, 1, 1, 1, 1, 1, 1, 1, 1, 1, 1])
_uv = me_cube_002.uv_layers.new(name='UVMap')
_uv.uv.foreach_set('vector', [0.375, 0.0, 0.404, 0.0, 0.404, 0.25, 0.375, 0.25, 0.5335, 0.75, 0.5335, 0.5, 0.5335, 0.5, 0.5335, 0.75, 0.5335, 0.25, 0.5335, 0.0, 0.5335, 0.0, 0.5335, 0.25, 0.5335, 1.0, 0.5335, 0.75, 0.5335, 0.75, 0.5335, 1.0, 0.125, 0.5, 0.375, 0.5, 0.375, 0.75, 0.125, 0.75, 0.5335, 0.5, 0.5335, 0.25, 0.5335, 0.25, 0.5335, 0.5, 0.5127, 0.75, 0.5335, 0.75, 0.5335, 1.0, 0.5127, 1.0, 0.5127, 0.5, 0.5335, 0.5, 0.5335, 0.75, 0.5127, 0.75, 0.5127, 0.25, 0.5335, 0.25, 0.5335, 0.5, 0.5127, 0.5, 0.5127, 0.0, 0.5335, 0.0, 0.5335, 0.25, 0.5127, 0.25, 0.5793, 0.0, 0.625, 0.0, 0.625, 0.25, 0.5793, 0.25, 0.5793, 0.25, 0.625, 0.25, 0.625, 0.5, 0.5793, 0.5, 0.5793, 0.5, 0.625, 0.5, 0.625, 0.75, 0.5793, 0.75, 0.5793, 0.75, 0.625, 0.75, 0.625, 1.0, 0.5793, 1.0, 0.625, 0.5, 0.875, 0.5, 0.875, 0.75, 0.625, 0.75, 0.375, 0.25, 0.404, 0.25, 0.404, 0.5, 0.375, 0.5, 0.375, 0.5, 0.404, 0.5, 0.404, 0.75, 0.375, 0.75, 0.0, 0.0, 0.0, 0.0, 0.0, 0.0, 0.0, 0.0, 0.404, 1.0, 0.404, 0.75, 0.404, 0.75, 0.404, 1.0, 0.404, 1.0, 0.404, 0.75, 0.404, 0.75, 0.404, 1.0, 0.404, 0.75, 0.404, 1.0, 0.404, 1.0, 0.404, 0.75, 0.404, 0.75, 0.404, 0.75, 0.404, 0.75, 0.404, 0.75, 0.0, 0.0, 0.0, 0.0, 0.0, 0.0, 0.0, 0.0, 0.125, 0.75, 0.375, 0.75, 0.375, 0.75, 0.125, 0.75, 0.0, 0.0, 0.0, 0.0, 0.0, 0.0, 0.0, 0.0, 0.404, 1.0, 0.404, 1.0, 0.404, 1.0, 0.404, 1.0, 0.404, 0.75, 0.404, 1.0, 0.404, 1.0, 0.404, 0.75, 0.0, 0.0, 0.0, 0.0, 0.0, 0.0, 0.0, 0.0, 0.375, 0.75, 0.404, 0.75, 0.404, 0.75, 0.375, 0.75, 0.375, 0.75, 0.404, 0.75, 0.404, 0.75, 0.375, 0.75, 0.404, 0.0, 0.375, 0.0, 0.404, 0.0, 0.125, 0.75, 0.375, 0.75, 0.375, 0.75, 0.125, 0.75, 0.404, 1.0, 0.404, 0.75, 0.404, 0.75, 0.404, 1.0, 0.404, 0.75, 0.404, 1.0, 0.404, 1.0, 0.404, 0.75, 0.375, 0.75, 0.404, 0.75, 0.404, 0.75, 0.375, 0.75, 0.404, 0.75, 0.404, 1.0, 0.404, 1.0, 0.404, 0.75, 0.404, 0.0, 0.404, 0.0, 0.404, 0.0, 0.404, 0.0, 0.404, 0.75, 0.404, 0.75, 0.404, 0.75, 0.404, 0.75, 0.0, 0.0, 0.0, 0.0, 0.0, 0.0, 0.0, 0.0, 0.0, 0.0, 0.0, 0.0, 0.0, 0.0, 0.0, 0.0, 0.0, 0.0, 0.0, 0.0, 0.0, 0.0, 0.0, 0.0, 0.404, 0.0, 0.375, 0.0, 0.375, 0.0, 0.404, 0.0, 0.5564, 0.75, 0.5793, 0.75, 0.5793, 1.0, 0.5564, 1.0, 0.5564, 0.5, 0.5793, 0.5, 0.5793, 0.75, 0.5564, 0.75, 0.5564, 0.25, 0.5793, 0.25, 0.5793, 0.5, 0.5564, 0.5, 0.5564, 0.0, 0.5793, 0.0, 0.5793, 0.25, 0.5564, 0.25, 0.5335, 0.0, 0.5564, 0.0, 0.5564, 0.25, 0.5335, 0.25, 0.5335, 0.25, 0.5564, 0.25, 0.5564, 0.5, 0.5335, 0.5, 0.5335, 0.5, 0.5564, 0.5, 0.5564, 0.75, 0.5335, 0.75, 0.5335, 0.75, 0.5564, 0.75, 0.5564, 1.0, 0.5335, 1.0, 0.4734, 0.0, 0.4919, 0.0, 0.4919, 0.25, 0.4734, 0.25, 0.4734, 0.25, 0.4919, 0.25, 0.4919, 0.5, 0.4734, 0.5, 0.4734, 0.5, 0.4919, 0.5, 0.4919, 0.75, 0.4734, 0.75, 0.4734, 0.75, 0.4919, 0.75, 0.4919, 1.0, 0.4734, 1.0, 0.4277, 0.75, 0.4549, 0.75, 0.4549, 1.0, 0.4277, 1.0, 0.4277, 0.5, 0.4549, 0.5, 0.4549, 0.75, 0.4277, 0.75, 0.4277, 0.25, 0.4549, 0.25, 0.4549, 0.5, 0.4277, 0.5, 0.4277, 0.0, 0.4549, 0.0, 0.4549, 0.25, 0.4277, 0.25, 0.404, 0.0, 0.4277, 0.0, 0.4277, 0.25, 0.404, 0.25, 0.404, 0.25, 0.4277, 0.25, 0.4277, 0.5, 0.404, 0.5, 0.404, 0.5, 0.4277, 0.5, 0.4277, 0.75, 0.404, 0.75, 0.404, 0.75, 0.4277, 0.75, 0.4277, 1.0, 0.404, 1.0, 0.4919, 0.0, 0.5127, 0.0, 0.5127, 0.25, 0.4919, 0.25, 0.4919, 0.25, 0.5127, 0.25, 0.5127, 0.5, 0.4919, 0.5, 0.4919, 0.5, 0.5127, 0.5, 0.5127, 0.75, 0.4919, 0.75, 0.4919, 0.75, 0.5127, 0.75, 0.5127, 1.0, 0.4919, 1.0, 0.4549, 0.75, 0.4734, 0.75, 0.4734, 1.0, 0.4549, 1.0, 0.4549, 0.5, 0.4734, 0.5, 0.4734, 0.75, 0.4549, 0.75, 0.4549, 0.25, 0.4734, 0.25, 0.4734, 0.5, 0.4549, 0.5, 0.4549, 0.0, 0.4734, 0.0, 0.4734, 0.25, 0.4549, 0.25])
me_cube_002.materials.append(mat_material_002)
me_cube_002.materials.append(mat_material_001)
me_cube_002.materials.append(mat_material_004)
me_cube_002.use_remesh_fix_poles = True
me_cube_002.use_remesh_preserve_attributes = False
me_cube_002.use_mirror_vertex_groups = False
me_cube_002.update()
me_cube_006 = bpy.data.meshes.new('Cube.006')
me_cube_006.from_pydata([(-7.235, -1.0, -1.0), (-7.235, -1.0, 1.0), (-7.235, 1.0, -1.0), (-7.235, 1.0, 1.0), (-5.235, -1.0, -1.0), (-5.235, -1.0, 1.0), (-5.235, 1.0, -1.0), (-5.235, 1.0, 1.0), (-6.667, -1.281, -0.5361), (-6.667, -1.281, 0.555), (-6.667, -0.8184, -0.5361), (-6.667, -0.8184, 0.555), (-5.716, -1.281, -0.5361), (-5.716, -1.281, 0.555), (-5.716, -0.8184, -0.5361), (-5.716, -0.8184, 0.555)], [], [(0, 1, 3, 2), (2, 3, 7, 6), (6, 7, 5, 4), (4, 5, 1, 0), (2, 6, 4, 0), (7, 3, 1, 5), (8, 9, 11, 10), (10, 11, 15, 14), (14, 15, 13, 12), (12, 13, 9, 8), (10, 14, 12, 8), (15, 11, 9, 13)])
me_cube_006.polygons.foreach_set('material_index', [2, 0, 2, 2, 2, 2, 0, 0, 0, 0, 0, 0])
_uv = me_cube_006.uv_layers.new(name='UVMap')
_uv.uv.foreach_set('vector', [0.375, 0.0, 0.625, 0.0, 0.625, 0.25, 0.375, 0.25, 0.375, 0.25, 0.625, 0.25, 0.625, 0.5, 0.375, 0.5, 0.375, 0.5, 0.625, 0.5, 0.625, 0.75, 0.375, 0.75, 0.375, 0.75, 0.625, 0.75, 0.625, 1.0, 0.375, 1.0, 0.125, 0.5, 0.375, 0.5, 0.375, 0.75, 0.125, 0.75, 0.625, 0.5, 0.875, 0.5, 0.875, 0.75, 0.625, 0.75, 0.375, 0.0, 0.625, 0.0, 0.625, 0.25, 0.375, 0.25, 0.375, 0.25, 0.625, 0.25, 0.625, 0.5, 0.375, 0.5, 0.375, 0.5, 0.625, 0.5, 0.625, 0.75, 0.375, 0.75, 0.375, 0.75, 0.625, 0.75, 0.625, 1.0, 0.375, 1.0, 0.125, 0.5, 0.375, 0.5, 0.375, 0.75, 0.125, 0.75, 0.625, 0.5, 0.875, 0.5, 0.875, 0.75, 0.625, 0.75])
me_cube_006.materials.append(mat_material_001)
me_cube_006.materials.append(mat_material_002)
me_cube_006.materials.append(mat_material_003)
me_cube_006.use_remesh_fix_poles = True
me_cube_006.use_remesh_preserve_attributes = False
me_cube_006.use_mirror_vertex_groups = False
me_cube_006.update()
me_cube_007 = bpy.data.meshes.new('Cube.007')
me_cube_007.from_pydata([(-7.235, -1.0, -1.0), (-7.235, -1.0, 1.0), (-7.235, 1.0, -1.0), (-7.235, 1.0, 1.0), (-5.235, -1.0, -1.0), (-5.235, -1.0, 1.0), (-5.235, 1.0, -1.0), (-5.235, 1.0, 1.0), (-6.667, -1.281, -0.5361), (-6.667, -1.281, 0.555), (-6.667, -0.8184, -0.5361), (-6.667, -0.8184, 0.555), (-5.716, -1.281, -0.5361), (-5.716, -1.281, 0.555), (-5.716, -0.8184, -0.5361), (-5.716, -0.8184, 0.555)], [], [(0, 1, 3, 2), (2, 3, 7, 6), (6, 7, 5, 4), (4, 5, 1, 0), (2, 6, 4, 0), (7, 3, 1, 5), (8, 9, 11, 10), (10, 11, 15, 14), (14, 15, 13, 12), (12, 13, 9, 8), (10, 14, 12, 8), (15, 11, 9, 13)])
me_cube_007.polygons.foreach_set('material_index', [2, 0, 2, 2, 2, 2, 1, 0, 1, 1, 1, 1])
_uv = me_cube_007.uv_layers.new(name='UVMap')
_uv.uv.foreach_set('vector', [0.375, 0.0, 0.625, 0.0, 0.625, 0.25, 0.375, 0.25, 0.375, 0.25, 0.625, 0.25, 0.625, 0.5, 0.375, 0.5, 0.375, 0.5, 0.625, 0.5, 0.625, 0.75, 0.375, 0.75, 0.375, 0.75, 0.625, 0.75, 0.625, 1.0, 0.375, 1.0, 0.125, 0.5, 0.375, 0.5, 0.375, 0.75, 0.125, 0.75, 0.625, 0.5, 0.875, 0.5, 0.875, 0.75, 0.625, 0.75, 0.375, 0.0, 0.625, 0.0, 0.625, 0.25, 0.375, 0.25, 0.375, 0.25, 0.625, 0.25, 0.625, 0.5, 0.375, 0.5, 0.375, 0.5, 0.625, 0.5, 0.625, 0.75, 0.375, 0.75, 0.375, 0.75, 0.625, 0.75, 0.625, 1.0, 0.375, 1.0, 0.125, 0.5, 0.375, 0.5, 0.375, 0.75, 0.125, 0.75, 0.625, 0.5, 0.875, 0.5, 0.875, 0.75, 0.625, 0.75])
me_cube_007.materials.append(mat_material_002)
me_cube_007.materials.append(mat_material_001)
me_cube_007.materials.append(mat_material_003)
me_cube_007.use_remesh_fix_poles = True
me_cube_007.use_remesh_preserve_attributes = False
me_cube_007.use_mirror_vertex_groups = False
me_cube_007.update()
me_cube_009 = bpy.data.meshes.new('Cube.009')
me_cube_009.from_pydata([(-1.0, -1.0, -1.0), (-1.0, -1.0, 1.0), (-1.0, 1.0, -1.0), (-1.0, 1.0, 1.0), (1.0, -1.0, -1.0), (1.0, -1.0, 1.0), (1.0, 1.0, -1.0), (1.0, 1.0, 1.0), (-1.0, -1.0, -0.1634), (-1.0, 1.0, -0.1634), (1.0, 1.0, -0.1634), (1.0, -1.0, -0.1634), (0.1789, 1.0, -1.0), (0.1789, 1.0, 1.0), (0.1789, -1.0, -1.0), (0.1789, -1.0, 1.0), (0.1789, -1.0, -0.1634), (0.1789, 1.0, -0.1634), (-1.0, 0.3993, -1.0), (-1.0, 0.3993, 1.0), (1.0, 0.3993, -1.0), (1.0, 0.3993, 1.0), (1.0, 0.3993, -0.1634), (-1.0, 0.3993, -0.1634), (0.1789, 0.3993, 1.0), (0.1789, 0.3993, -1.0), (-1.0, -1.0, 0.5354), (-1.0, 1.0, 0.5354), (1.0, 1.0, 0.5354), (1.0, -1.0, 0.5354), (0.1789, -1.0, 0.5354), (0.1789, 1.0, 0.5354), (1.0, 0.3993, 0.5354), (-1.0, 0.3993, 0.5354)], [], [(33, 19, 3, 27), (31, 13, 7, 28), (32, 21, 5, 29), (30, 15, 1, 26), (25, 20, 4, 14), (24, 19, 1, 15), (14, 16, 8, 0), (20, 22, 11, 4), (12, 17, 10, 6), (18, 23, 9, 2), (2, 9, 17, 12), (4, 11, 16, 14), (21, 24, 15, 5), (18, 25, 14, 0), (29, 5, 15, 30), (27, 3, 13, 31), (2, 12, 25, 18), (7, 13, 24, 21), (0, 8, 23, 18), (6, 10, 22, 20), (13, 3, 19, 24), (12, 6, 20, 25), (28, 7, 21, 32), (26, 1, 19, 33), (8, 26, 33, 23), (10, 28, 32, 22), (9, 27, 31, 17), (11, 29, 30, 16), (16, 30, 26, 8), (22, 32, 29, 11), (17, 31, 28, 10), (23, 33, 27, 9)])
me_cube_009.polygons.foreach_set('material_index', [2, 2, 2, 2, 1, 2, 0, 1, 2, 2, 2, 1, 2, 1, 2, 2, 1, 2, 0, 2, 2, 1, 2, 2, 0, 2, 2, 1, 0, 1, 2, 2])
_uv = me_cube_009.uv_layers.new(name='UVMap')
_uv.uv.foreach_set('vector', [0.5669, 0.1749, 0.625, 0.1749, 0.625, 0.25, 0.5669, 0.25, 0.5669, 0.3974, 0.625, 0.3974, 0.625, 0.5, 0.5669, 0.5, 0.5669, 0.5751, 0.625, 0.5751, 0.625, 0.75, 0.5669, 0.75, 0.5669, 0.8526, 0.625, 0.8526, 0.625, 1.0, 0.5669, 1.0, 0.2724, 0.5751, 0.375, 0.5751, 0.375, 0.75, 0.2724, 0.75, 0.7276, 0.5751, 0.875, 0.5751, 0.875, 0.75, 0.7276, 0.75, 0.375, 0.8526, 0.4796, 0.8526, 0.4796, 1.0, 0.375, 1.0, 0.375, 0.5751, 0.4796, 0.5751, 0.4796, 0.75, 0.375, 0.75, 0.375, 0.3974, 0.4796, 0.3974, 0.4796, 0.5, 0.375, 0.5, 0.375, 0.1749, 0.4796, 0.1749, 0.4796, 0.25, 0.375, 0.25, 0.375, 0.25, 0.4796, 0.25, 0.4796, 0.3974, 0.375, 0.3974, 0.375, 0.75, 0.4796, 0.75, 0.4796, 0.8526, 0.375, 0.8526, 0.625, 0.5751, 0.7276, 0.5751, 0.7276, 0.75, 0.625, 0.75, 0.125, 0.5751, 0.2724, 0.5751, 0.2724, 0.75, 0.125, 0.75, 0.5669, 0.75, 0.625, 0.75, 0.625, 0.8526, 0.5669, 0.8526, 0.5669, 0.25, 0.625, 0.25, 0.625, 0.3974, 0.5669, 0.3974, 0.125, 0.5, 0.2724, 0.5, 0.2724, 0.5751, 0.125, 0.5751, 0.625, 0.5, 0.7276, 0.5, 0.7276, 0.5751, 0.625, 0.5751, 0.375, 0.0, 0.4796, 0.0, 0.4796, 0.1749, 0.375, 0.1749, 0.375, 0.5, 0.4796, 0.5, 0.4796, 0.5751, 0.375, 0.5751, 0.7276, 0.5, 0.875, 0.5, 0.875, 0.5751, 0.7276, 0.5751, 0.2724, 0.5, 0.375, 0.5, 0.375, 0.5751, 0.2724, 0.5751, 0.5669, 0.5, 0.625, 0.5, 0.625, 0.5751, 0.5669, 0.5751, 0.5669, 0.0, 0.625, 0.0, 0.625, 0.1749, 0.5669, 0.1749, 0.4796, 0.0, 0.5669, 0.0, 0.5669, 0.1749, 0.4796, 0.1749, 0.4796, 0.5, 0.5669, 0.5, 0.5669, 0.5751, 0.4796, 0.5751, 0.4796, 0.25, 0.5669, 0.25, 0.5669, 0.3974, 0.4796, 0.3974, 0.4796, 0.75, 0.5669, 0.75, 0.5669, 0.8526, 0.4796, 0.8526, 0.4796, 0.8526, 0.5669, 0.8526, 0.5669, 1.0, 0.4796, 1.0, 0.4796, 0.5751, 0.5669, 0.5751, 0.5669, 0.75, 0.4796, 0.75, 0.4796, 0.3974, 0.5669, 0.3974, 0.5669, 0.5, 0.4796, 0.5, 0.4796, 0.1749, 0.5669, 0.1749, 0.5669, 0.25, 0.4796, 0.25])
me_cube_009.materials.append(mat_material_005)
me_cube_009.materials.append(mat_material_002)
me_cube_009.materials.append(mat_material_001)
me_cube_009.use_remesh_fix_poles = True
me_cube_009.use_remesh_preserve_attributes = False
me_cube_009.use_mirror_vertex_groups = False
me_cube_009.update()
me_cube_010 = bpy.data.meshes.new('Cube.010')
me_cube_010.from_pydata([(-1.0, -1.0, -1.0), (-1.0, -1.0, 1.0), (-1.0, 1.0, -1.0), (-1.0, 1.0, 1.0), (1.0, -1.0, -1.0), (1.0, -1.0, 1.0), (1.0, 1.0, -1.0), (1.0, 1.0, 1.0), (-1.0, -1.0, -0.1634), (-1.0, 1.0, -0.1634), (1.0, 1.0, -0.1634), (1.0, -1.0, -0.1634), (0.1789, 1.0, -1.0), (0.1789, 1.0, 1.0), (0.1789, -1.0, -1.0), (0.1789, -1.0, 1.0), (0.1789, -1.0, -0.1634), (0.1789, 1.0, -0.1634), (-1.0, 0.3993, -1.0), (-1.0, 0.3993, 1.0), (1.0, 0.3993, -1.0), (1.0, 0.3993, 1.0), (1.0, 0.3993, -0.1634), (-1.0, 0.3993, -0.1634), (0.1789, 0.3993, 1.0), (0.1789, 0.3993, -1.0), (-0.1369, 1.0, -1.0), (-0.1369, -1.0, 1.0), (-0.1369, -1.0, -0.1634), (-0.1369, 1.0, 1.0), (-0.1369, -1.0, -1.0), (-0.1369, 1.0, -0.1634), (-0.1369, 0.3993, -1.0), (-0.1369, 0.3993, 1.0), (-1.0, -1.0, 0.5491), (-1.0, 1.0, 0.5491), (1.0, 1.0, 0.5491), (1.0, -1.0, 0.5491), (0.1789, -1.0, 0.5491), (0.1789, 1.0, 0.5491), (1.0, 0.3993, 0.5491), (-1.0, 0.3993, 0.5491), (-0.1369, 1.0, 0.5491), (-0.1369, -1.0, 0.5491)], [], [(41, 19, 3, 35), (39, 13, 7, 36), (40, 21, 5, 37), (43, 27, 1, 34), (25, 20, 4, 14), (33, 19, 1, 27), (30, 28, 8, 0), (20, 22, 11, 4), (12, 17, 10, 6), (18, 23, 9, 2), (26, 31, 17, 12), (4, 11, 16, 14), (21, 24, 15, 5), (32, 25, 14, 30), (37, 5, 15, 38), (42, 29, 13, 39), (26, 12, 25, 32), (7, 13, 24, 21), (0, 8, 23, 18), (6, 10, 22, 20), (29, 3, 19, 33), (12, 6, 20, 25), (36, 7, 21, 40), (34, 1, 19, 41), (13, 29, 33, 24), (2, 26, 32, 18), (35, 3, 29, 42), (18, 32, 30, 0), (2, 9, 31, 26), (14, 16, 28, 30), (24, 33, 27, 15), (38, 15, 27, 43), (16, 38, 43, 28), (9, 35, 42, 31), (8, 34, 41, 23), (10, 36, 40, 22), (31, 42, 39, 17), (11, 37, 38, 16), (28, 43, 34, 8), (22, 40, 37, 11), (17, 39, 36, 10), (23, 41, 35, 9)])
me_cube_010.polygons.foreach_set('material_index', [0, 0, 0, 0, 0, 0, 1, 2, 0, 0, 0, 2, 0, 0, 0, 0, 0, 0, 1, 0, 0, 0, 0, 0, 0, 0, 0, 0, 0, 2, 0, 0, 2, 0, 1, 0, 0, 2, 1, 2, 0, 0])
_uv = me_cube_010.uv_layers.new(name='UVMap')
_uv.uv.foreach_set('vector', [0.5686, 0.1749, 0.625, 0.1749, 0.625, 0.25, 0.5686, 0.25, 0.5686, 0.3974, 0.625, 0.3974, 0.625, 0.5, 0.5686, 0.5, 0.5686, 0.5751, 0.625, 0.5751, 0.625, 0.75, 0.5686, 0.75, 0.5686, 0.8921, 0.625, 0.8921, 0.625, 1.0, 0.5686, 1.0, 0.2724, 0.5751, 0.375, 0.5751, 0.375, 0.75, 0.2724, 0.75, 0.7671, 0.5751, 0.875, 0.5751, 0.875, 0.75, 0.7671, 0.75, 0.375, 0.8921, 0.4796, 0.8921, 0.4796, 1.0, 0.375, 1.0, 0.375, 0.5751, 0.4796, 0.5751, 0.4796, 0.75, 0.375, 0.75, 0.375, 0.3974, 0.4796, 0.3974, 0.4796, 0.5, 0.375, 0.5, 0.375, 0.1749, 0.4796, 0.1749, 0.4796, 0.25, 0.375, 0.25, 0.375, 0.3579, 0.4796, 0.3579, 0.4796, 0.3974, 0.375, 0.3974, 0.375, 0.75, 0.4796, 0.75, 0.4796, 0.8526, 0.375, 0.8526, 0.625, 0.5751, 0.7276, 0.5751, 0.7276, 0.75, 0.625, 0.75, 0.2329, 0.5751, 0.2724, 0.5751, 0.2724, 0.75, 0.2329, 0.75, 0.5686, 0.75, 0.625, 0.75, 0.625, 0.8526, 0.5686, 0.8526, 0.5686, 0.3579, 0.625, 0.3579, 0.625, 0.3974, 0.5686, 0.3974, 0.2329, 0.5, 0.2724, 0.5, 0.2724, 0.5751, 0.2329, 0.5751, 0.625, 0.5, 0.7276, 0.5, 0.7276, 0.5751, 0.625, 0.5751, 0.375, 0.0, 0.4796, 0.0, 0.4796, 0.1749, 0.375, 0.1749, 0.375, 0.5, 0.4796, 0.5, 0.4796, 0.5751, 0.375, 0.5751, 0.7671, 0.5, 0.875, 0.5, 0.875, 0.5751, 0.7671, 0.5751, 0.2724, 0.5, 0.375, 0.5, 0.375, 0.5751, 0.2724, 0.5751, 0.5686, 0.5, 0.625, 0.5, 0.625, 0.5751, 0.5686, 0.5751, 0.5686, 0.0, 0.625, 0.0, 0.625, 0.1749, 0.5686, 0.1749, 0.7276, 0.5, 0.7671, 0.5, 0.7671, 0.5751, 0.7276, 0.5751, 0.125, 0.5, 0.2329, 0.5, 0.2329, 0.5751, 0.125, 0.5751, 0.5686, 0.25, 0.625, 0.25, 0.625, 0.3579, 0.5686, 0.3579, 0.125, 0.5751, 0.2329, 0.5751, 0.2329, 0.75, 0.125, 0.75, 0.375, 0.25, 0.4796, 0.25, 0.4796, 0.3579, 0.375, 0.3579, 0.375, 0.8526, 0.4796, 0.8526, 0.4796, 0.8921, 0.375, 0.8921, 0.7276, 0.5751, 0.7671, 0.5751, 0.7671, 0.75, 0.7276, 0.75, 0.5686, 0.8526, 0.625, 0.8526, 0.625, 0.8921, 0.5686, 0.8921, 0.4796, 0.8526, 0.5686, 0.8526, 0.5686, 0.8921, 0.4796, 0.8921, 0.4796, 0.25, 0.5686, 0.25, 0.5686, 0.3579, 0.4796, 0.3579, 0.4796, 0.0, 0.5686, 0.0, 0.5686, 0.1749, 0.4796, 0.1749, 0.4796, 0.5, 0.5686, 0.5, 0.5686, 0.5751, 0.4796, 0.5751, 0.4796, 0.3579, 0.5686, 0.3579, 0.5686, 0.3974, 0.4796, 0.3974, 0.4796, 0.75, 0.5686, 0.75, 0.5686, 0.8526, 0.4796, 0.8526, 0.4796, 0.8921, 0.5686, 0.8921, 0.5686, 1.0, 0.4796, 1.0, 0.4796, 0.5751, 0.5686, 0.5751, 0.5686, 0.75, 0.4796, 0.75, 0.4796, 0.3974, 0.5686, 0.3974, 0.5686, 0.5, 0.4796, 0.5, 0.4796, 0.1749, 0.5686, 0.1749, 0.5686, 0.25, 0.4796, 0.25])
me_cube_010.materials.append(mat_material_001)
me_cube_010.materials.append(mat_material_002)
me_cube_010.materials.append(mat_material_005)
me_cube_010.use_remesh_fix_poles = True
me_cube_010.use_remesh_preserve_attributes = False
me_cube_010.use_mirror_vertex_groups = False
me_cube_010.update()

# ---- objects
ob_cube = bpy.data.objects.new('Cube', me_cube_001)
ob_cube_001 = bpy.data.objects.new('Cube.001', me_cube_002)
ob_cube_006 = bpy.data.objects.new('Cube.006', me_cube_006)
ob_cube_005 = bpy.data.objects.new('Cube.005', me_cube_007)
ob_cube_008 = bpy.data.objects.new('Cube.008', me_cube_009)
ob_cube_007 = bpy.data.objects.new('Cube.007', me_cube_010)
ob_cube_002 = bpy.data.objects.new('Cube.002', me_cube_002)
ob_cube_003 = bpy.data.objects.new('Cube.003', me_cube_002)
ob_cube_004 = bpy.data.objects.new('Cube.004', me_cube_002)

# ---- transforms, parenting, visibility, modifiers, constraints
ob_cube.location = (0.0, 0.0, 0.0)
ob_cube.scale = (0.75, 1.85, 0.75)
ob_cube.lineart.crease_threshold = 0.0
ob_cube_001.location = (0.3955, -1.436, -1.253)
ob_cube_001.scale = (0.2, 0.2, 1.0)
ob_cube_001.lineart.crease_threshold = 0.0
ob_cube_006.location = (0.6135, -1.86, 2.419)
ob_cube_006.scale = (0.1427, 0.08976, 0.239)
ob_cube_006.lineart.crease_threshold = 0.0
ob_cube_005.location = (1.172, -1.86, 2.419)
ob_cube_005.scale = (0.1427, 0.08976, 0.239)
ob_cube_005.lineart.crease_threshold = 0.0
ob_cube_008.location = (-0.2877, -1.344, 2.969)
ob_cube_008.scale = (0.1039, 0.07078, 0.2591)
ob_cube_008.lineart.crease_threshold = 0.0
ob_cube_007.location = (0.3068, -1.344, 2.969)
ob_cube_007.scale = (0.1039, 0.07078, 0.2591)
ob_cube_007.lineart.crease_threshold = 0.0
ob_cube_002.location = (-0.548, -1.436, -1.253)
ob_cube_002.scale = (0.2, 0.2, 1.0)
ob_cube_002.lineart.crease_threshold = 0.0
ob_cube_003.location = (0.3955, 1.572, -1.253)
ob_cube_003.scale = (0.2, 0.2, 1.0)
ob_cube_003.lineart.crease_threshold = 0.0
ob_cube_004.location = (-0.548, 1.572, -1.253)
ob_cube_004.scale = (0.2, 0.2, 1.0)
ob_cube_004.lineart.crease_threshold = 0.0

# ---- collection membership
col_collection.objects.link(ob_cube)
col_collection.objects.link(ob_cube_001)
col_collection.objects.link(ob_cube_006)
col_collection.objects.link(ob_cube_005)
col_collection.objects.link(ob_cube_008)
col_collection.objects.link(ob_cube_007)
col_collection.objects.link(ob_cube_002)
col_collection.objects.link(ob_cube_003)
col_collection.objects.link(ob_cube_004)

# ---- scene / render settings (as saved in the file)
scene.frame_start = 1; scene.frame_end = 250; scene.frame_set(1)
scene.render.engine = 'BLENDER_EEVEE_NEXT'
scene.cycles.use_denoising = False
scene.cycles.samples = 128
scene.cycles.sampling_pattern = 'TABULATED_SOBOL'
scene.cycles.use_adaptive_sampling = False
scene.cycles.use_light_tree = False
scene.view_settings.view_transform = 'Filmic'
bpy.context.view_layer.update()

# ---- added for rendering (the .blend has no active camera and no usable light): camera, sun
cam_auto = bpy.data.cameras.new('AutoCamera')
cam_auto.lens = 50.0
cam_auto.sensor_width = 36.0
cam_auto.clip_end = 1000.0
ob_auto_camera = bpy.data.objects.new('AutoCamera', cam_auto)
scene.collection.objects.link(ob_auto_camera)
ob_auto_camera.location = (6.76632, -8.09762, 5.89998)
ob_auto_camera.rotation_euler = (1.09748, -7.21219e-08, 0.694738)
scene.camera = ob_auto_camera
light_auto_sun = bpy.data.lights.new('AutoSun', 'SUN')
light_auto_sun.energy = 3.0
light_auto_sun.angle = 0.0523599
ob_auto_sun = bpy.data.objects.new('AutoSun', light_auto_sun)
scene.collection.objects.link(ob_auto_sun)
ob_auto_sun.rotation_euler = (0.872665, 0.174533, 0.523599)
bpy.context.view_layer.update()
